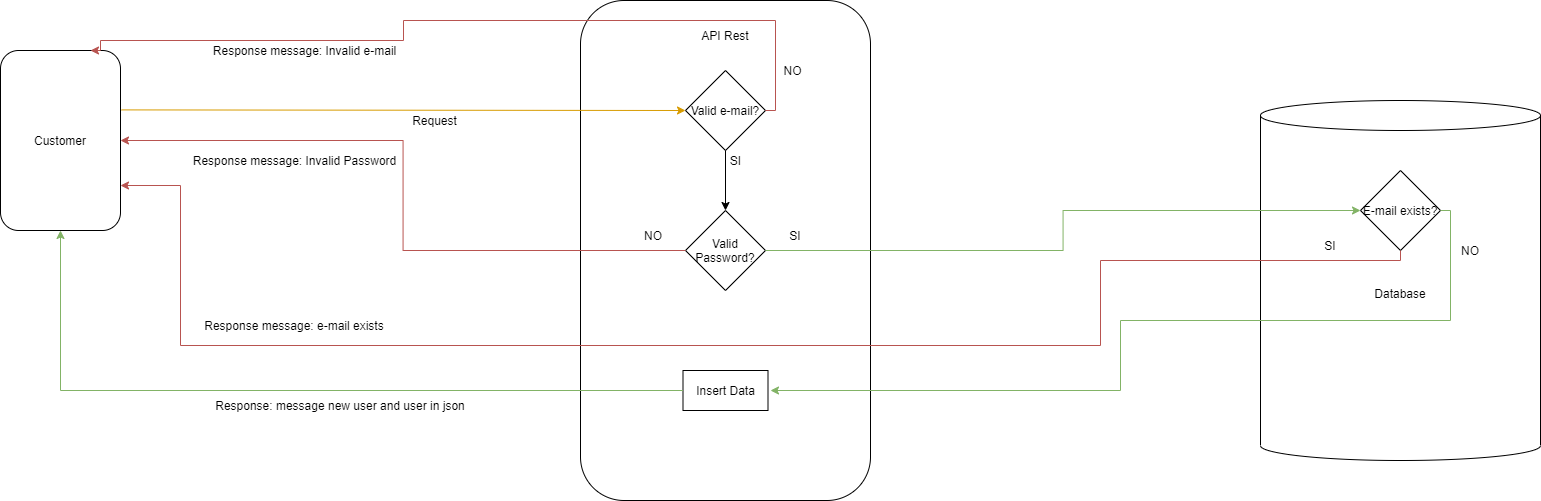

The diagram above was exported from draw.io. Its source (the exported page's mxGraphModel, read from the mxfile embedded in the PNG):
<mxGraphModel dx="1973" dy="1150" grid="1" gridSize="10" guides="1" tooltips="1" connect="1" arrows="1" fold="1" page="1" pageScale="1" pageWidth="827" pageHeight="1169" math="0" shadow="0">
  <root>
    <mxCell id="WIyWlLk6GJQsqaUBKTNV-0" />
    <mxCell id="WIyWlLk6GJQsqaUBKTNV-1" parent="WIyWlLk6GJQsqaUBKTNV-0" />
    <mxCell id="2L0hWOWra7h6GNo2mlY--0" value="Customer" style="rounded=1;whiteSpace=wrap;html=1;" vertex="1" parent="WIyWlLk6GJQsqaUBKTNV-1">
      <mxGeometry x="20" y="70" width="120" height="180" as="geometry" />
    </mxCell>
    <mxCell id="2L0hWOWra7h6GNo2mlY--3" value="Request" style="text;html=1;align=center;verticalAlign=middle;resizable=0;points=[];autosize=1;strokeColor=none;fillColor=none;" vertex="1" parent="WIyWlLk6GJQsqaUBKTNV-1">
      <mxGeometry x="424" y="130" width="60" height="20" as="geometry" />
    </mxCell>
    <mxCell id="2L0hWOWra7h6GNo2mlY--4" value="" style="rounded=1;whiteSpace=wrap;html=1;" vertex="1" parent="WIyWlLk6GJQsqaUBKTNV-1">
      <mxGeometry x="600" y="20" width="290" height="500" as="geometry" />
    </mxCell>
    <mxCell id="2L0hWOWra7h6GNo2mlY--5" value="API Rest" style="text;html=1;strokeColor=none;fillColor=none;align=center;verticalAlign=middle;whiteSpace=wrap;rounded=0;" vertex="1" parent="WIyWlLk6GJQsqaUBKTNV-1">
      <mxGeometry x="715" y="40" width="60" height="30" as="geometry" />
    </mxCell>
    <mxCell id="2L0hWOWra7h6GNo2mlY--6" value="Valid e-mail?" style="rhombus;whiteSpace=wrap;html=1;" vertex="1" parent="WIyWlLk6GJQsqaUBKTNV-1">
      <mxGeometry x="705" y="90" width="80" height="80" as="geometry" />
    </mxCell>
    <mxCell id="2L0hWOWra7h6GNo2mlY--1" value="" style="endArrow=classic;html=1;rounded=0;exitX=1.007;exitY=0.33;exitDx=0;exitDy=0;entryX=0;entryY=0.5;entryDx=0;entryDy=0;exitPerimeter=0;fillColor=#ffe6cc;strokeColor=#d79b00;" edge="1" parent="WIyWlLk6GJQsqaUBKTNV-1" source="2L0hWOWra7h6GNo2mlY--0" target="2L0hWOWra7h6GNo2mlY--6">
      <mxGeometry width="50" height="50" relative="1" as="geometry">
        <mxPoint x="390" y="440" as="sourcePoint" />
        <mxPoint x="220" y="160" as="targetPoint" />
      </mxGeometry>
    </mxCell>
    <mxCell id="2L0hWOWra7h6GNo2mlY--7" value="Valid Password?" style="rhombus;whiteSpace=wrap;html=1;" vertex="1" parent="WIyWlLk6GJQsqaUBKTNV-1">
      <mxGeometry x="705" y="230" width="80" height="80" as="geometry" />
    </mxCell>
    <mxCell id="2L0hWOWra7h6GNo2mlY--10" value="Database" style="shape=cylinder3;whiteSpace=wrap;html=1;boundedLbl=1;backgroundOutline=1;size=15;" vertex="1" parent="WIyWlLk6GJQsqaUBKTNV-1">
      <mxGeometry x="1280" y="120" width="280" height="360" as="geometry" />
    </mxCell>
    <mxCell id="2L0hWOWra7h6GNo2mlY--12" value="E-mail exists?" style="rhombus;whiteSpace=wrap;html=1;" vertex="1" parent="WIyWlLk6GJQsqaUBKTNV-1">
      <mxGeometry x="1380" y="190" width="80" height="80" as="geometry" />
    </mxCell>
    <mxCell id="2L0hWOWra7h6GNo2mlY--13" value="Insert Data" style="rounded=0;whiteSpace=wrap;html=1;" vertex="1" parent="WIyWlLk6GJQsqaUBKTNV-1">
      <mxGeometry x="702.5" y="390" width="85" height="40" as="geometry" />
    </mxCell>
    <mxCell id="2L0hWOWra7h6GNo2mlY--14" value="" style="endArrow=classic;html=1;rounded=0;exitX=0.5;exitY=1;exitDx=0;exitDy=0;entryX=0.5;entryY=0;entryDx=0;entryDy=0;" edge="1" parent="WIyWlLk6GJQsqaUBKTNV-1" source="2L0hWOWra7h6GNo2mlY--6" target="2L0hWOWra7h6GNo2mlY--7">
      <mxGeometry width="50" height="50" relative="1" as="geometry">
        <mxPoint x="820" y="340" as="sourcePoint" />
        <mxPoint x="870" y="290" as="targetPoint" />
      </mxGeometry>
    </mxCell>
    <mxCell id="2L0hWOWra7h6GNo2mlY--16" value="" style="endArrow=classic;html=1;rounded=0;exitX=1;exitY=0.5;exitDx=0;exitDy=0;edgeStyle=orthogonalEdgeStyle;entryX=0.75;entryY=0;entryDx=0;entryDy=0;fillColor=#f8cecc;strokeColor=#b85450;" edge="1" parent="WIyWlLk6GJQsqaUBKTNV-1" source="2L0hWOWra7h6GNo2mlY--6" target="2L0hWOWra7h6GNo2mlY--0">
      <mxGeometry width="50" height="50" relative="1" as="geometry">
        <mxPoint x="810" y="160" as="sourcePoint" />
        <mxPoint x="785" as="targetPoint" />
        <Array as="points">
          <mxPoint x="795" y="130" />
          <mxPoint x="795" y="40" />
          <mxPoint x="423" y="40" />
          <mxPoint x="423" y="60" />
          <mxPoint x="120" y="60" />
          <mxPoint x="120" y="70" />
        </Array>
      </mxGeometry>
    </mxCell>
    <mxCell id="2L0hWOWra7h6GNo2mlY--18" value="Response message: Invalid e-mail" style="text;html=1;align=center;verticalAlign=middle;resizable=0;points=[];autosize=1;strokeColor=none;fillColor=none;" vertex="1" parent="WIyWlLk6GJQsqaUBKTNV-1">
      <mxGeometry x="224" y="60" width="200" height="20" as="geometry" />
    </mxCell>
    <mxCell id="2L0hWOWra7h6GNo2mlY--20" value="SI" style="text;html=1;align=center;verticalAlign=middle;resizable=0;points=[];autosize=1;strokeColor=none;fillColor=none;" vertex="1" parent="WIyWlLk6GJQsqaUBKTNV-1">
      <mxGeometry x="740" y="170" width="30" height="20" as="geometry" />
    </mxCell>
    <mxCell id="2L0hWOWra7h6GNo2mlY--22" value="NO" style="text;html=1;align=center;verticalAlign=middle;resizable=0;points=[];autosize=1;strokeColor=none;fillColor=none;" vertex="1" parent="WIyWlLk6GJQsqaUBKTNV-1">
      <mxGeometry x="797" y="80" width="30" height="20" as="geometry" />
    </mxCell>
    <mxCell id="2L0hWOWra7h6GNo2mlY--23" value="" style="endArrow=classic;html=1;rounded=0;exitX=0;exitY=0.5;exitDx=0;exitDy=0;entryX=1;entryY=0.5;entryDx=0;entryDy=0;edgeStyle=orthogonalEdgeStyle;fillColor=#f8cecc;strokeColor=#b85450;" edge="1" parent="WIyWlLk6GJQsqaUBKTNV-1" source="2L0hWOWra7h6GNo2mlY--7" target="2L0hWOWra7h6GNo2mlY--0">
      <mxGeometry width="50" height="50" relative="1" as="geometry">
        <mxPoint x="820" y="340" as="sourcePoint" />
        <mxPoint x="870" y="290" as="targetPoint" />
      </mxGeometry>
    </mxCell>
    <mxCell id="2L0hWOWra7h6GNo2mlY--24" value="Response message: Invalid Password" style="text;html=1;align=center;verticalAlign=middle;resizable=0;points=[];autosize=1;strokeColor=none;fillColor=none;" vertex="1" parent="WIyWlLk6GJQsqaUBKTNV-1">
      <mxGeometry x="204" y="170" width="220" height="20" as="geometry" />
    </mxCell>
    <mxCell id="2L0hWOWra7h6GNo2mlY--25" value="NO" style="text;html=1;strokeColor=none;fillColor=none;align=center;verticalAlign=middle;whiteSpace=wrap;rounded=0;" vertex="1" parent="WIyWlLk6GJQsqaUBKTNV-1">
      <mxGeometry x="642.5" y="240" width="60" height="30" as="geometry" />
    </mxCell>
    <mxCell id="2L0hWOWra7h6GNo2mlY--26" value="" style="endArrow=classic;html=1;rounded=0;entryX=0;entryY=0.5;entryDx=0;entryDy=0;exitX=1;exitY=0.5;exitDx=0;exitDy=0;edgeStyle=orthogonalEdgeStyle;fillColor=#d5e8d4;strokeColor=#82b366;" edge="1" parent="WIyWlLk6GJQsqaUBKTNV-1" source="2L0hWOWra7h6GNo2mlY--7" target="2L0hWOWra7h6GNo2mlY--12">
      <mxGeometry width="50" height="50" relative="1" as="geometry">
        <mxPoint x="820" y="340" as="sourcePoint" />
        <mxPoint x="870" y="290" as="targetPoint" />
      </mxGeometry>
    </mxCell>
    <mxCell id="2L0hWOWra7h6GNo2mlY--27" value="SI" style="text;html=1;strokeColor=none;fillColor=none;align=center;verticalAlign=middle;whiteSpace=wrap;rounded=0;" vertex="1" parent="WIyWlLk6GJQsqaUBKTNV-1">
      <mxGeometry x="785" y="240" width="60" height="30" as="geometry" />
    </mxCell>
    <mxCell id="2L0hWOWra7h6GNo2mlY--28" value="" style="endArrow=classic;html=1;rounded=0;exitX=0.5;exitY=1;exitDx=0;exitDy=0;entryX=1;entryY=0.75;entryDx=0;entryDy=0;edgeStyle=orthogonalEdgeStyle;fillColor=#f8cecc;strokeColor=#b85450;" edge="1" parent="WIyWlLk6GJQsqaUBKTNV-1" source="2L0hWOWra7h6GNo2mlY--12" target="2L0hWOWra7h6GNo2mlY--0">
      <mxGeometry width="50" height="50" relative="1" as="geometry">
        <mxPoint x="820" y="220" as="sourcePoint" />
        <mxPoint x="805" y="365" as="targetPoint" />
        <Array as="points">
          <mxPoint x="1420" y="280" />
          <mxPoint x="1120" y="280" />
          <mxPoint x="1120" y="365" />
          <mxPoint x="200" y="365" />
          <mxPoint x="200" y="205" />
        </Array>
      </mxGeometry>
    </mxCell>
    <mxCell id="2L0hWOWra7h6GNo2mlY--29" value="Response message: e-mail exists" style="text;html=1;strokeColor=none;fillColor=none;align=center;verticalAlign=middle;whiteSpace=wrap;rounded=0;" vertex="1" parent="WIyWlLk6GJQsqaUBKTNV-1">
      <mxGeometry x="214" y="330" width="200" height="30" as="geometry" />
    </mxCell>
    <mxCell id="2L0hWOWra7h6GNo2mlY--30" value="NO" style="text;html=1;strokeColor=none;fillColor=none;align=center;verticalAlign=middle;whiteSpace=wrap;rounded=0;" vertex="1" parent="WIyWlLk6GJQsqaUBKTNV-1">
      <mxGeometry x="1460" y="255" width="60" height="30" as="geometry" />
    </mxCell>
    <mxCell id="2L0hWOWra7h6GNo2mlY--33" value="" style="endArrow=classic;html=1;rounded=0;exitX=1;exitY=0.5;exitDx=0;exitDy=0;edgeStyle=orthogonalEdgeStyle;fillColor=#d5e8d4;strokeColor=#82b366;" edge="1" parent="WIyWlLk6GJQsqaUBKTNV-1" source="2L0hWOWra7h6GNo2mlY--12">
      <mxGeometry width="50" height="50" relative="1" as="geometry">
        <mxPoint x="820" y="440" as="sourcePoint" />
        <mxPoint x="790" y="410" as="targetPoint" />
        <Array as="points">
          <mxPoint x="1470" y="230" />
          <mxPoint x="1470" y="340" />
          <mxPoint x="1140" y="340" />
          <mxPoint x="1140" y="410" />
        </Array>
      </mxGeometry>
    </mxCell>
    <mxCell id="2L0hWOWra7h6GNo2mlY--37" value="SI" style="text;html=1;strokeColor=none;fillColor=none;align=center;verticalAlign=middle;whiteSpace=wrap;rounded=0;" vertex="1" parent="WIyWlLk6GJQsqaUBKTNV-1">
      <mxGeometry x="1320" y="250" width="60" height="30" as="geometry" />
    </mxCell>
    <mxCell id="2L0hWOWra7h6GNo2mlY--38" value="" style="endArrow=classic;html=1;rounded=0;exitX=0;exitY=0.5;exitDx=0;exitDy=0;entryX=0.5;entryY=1;entryDx=0;entryDy=0;edgeStyle=orthogonalEdgeStyle;fillColor=#d5e8d4;strokeColor=#82b366;" edge="1" parent="WIyWlLk6GJQsqaUBKTNV-1" source="2L0hWOWra7h6GNo2mlY--13" target="2L0hWOWra7h6GNo2mlY--0">
      <mxGeometry width="50" height="50" relative="1" as="geometry">
        <mxPoint x="870" y="440" as="sourcePoint" />
        <mxPoint x="90" y="410" as="targetPoint" />
      </mxGeometry>
    </mxCell>
    <mxCell id="2L0hWOWra7h6GNo2mlY--39" value="Response: message new user and user in json" style="text;html=1;strokeColor=none;fillColor=none;align=center;verticalAlign=middle;whiteSpace=wrap;rounded=0;" vertex="1" parent="WIyWlLk6GJQsqaUBKTNV-1">
      <mxGeometry x="230" y="410" width="260" height="30" as="geometry" />
    </mxCell>
  </root>
</mxGraphModel>